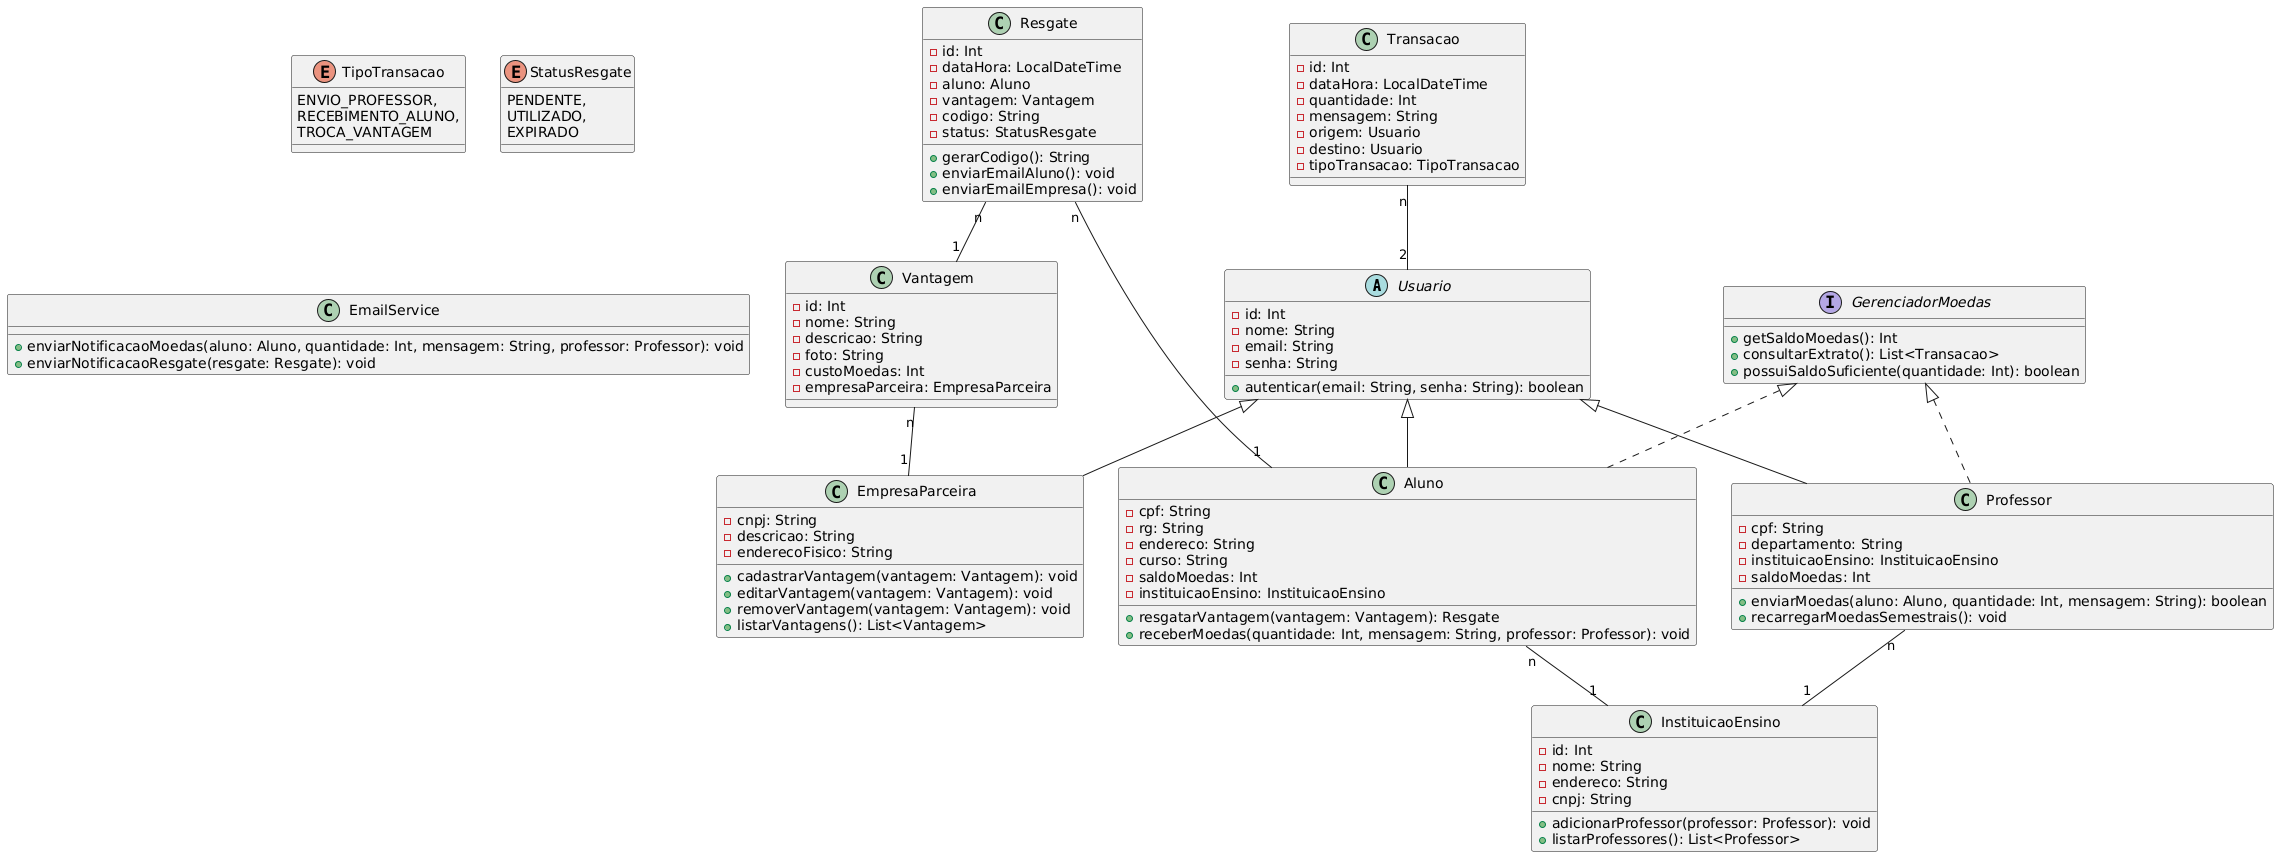

The diagram above was rendered by PlantUML. Its source (embedded in the PNG):
@startuml
abstract class Usuario {
  - id: Int
  - nome: String
  - email: String
  - senha: String
  + autenticar(email: String, senha: String): boolean
}

class Aluno extends Usuario implements GerenciadorMoedas {
  - cpf: String
  - rg: String
  - endereco: String
  - curso: String
  - saldoMoedas: Int
  - instituicaoEnsino: InstituicaoEnsino
  + resgatarVantagem(vantagem: Vantagem): Resgate
  + receberMoedas(quantidade: Int, mensagem: String, professor: Professor): void
}

class Professor extends Usuario implements GerenciadorMoedas {
  - cpf: String
  - departamento: String
  - instituicaoEnsino: InstituicaoEnsino
  - saldoMoedas: Int
  + enviarMoedas(aluno: Aluno, quantidade: Int, mensagem: String): boolean
  + recarregarMoedasSemestrais(): void
}

class EmpresaParceira extends Usuario {
  - cnpj: String
  - descricao: String
  - enderecoFisico: String
  + cadastrarVantagem(vantagem: Vantagem): void
  + editarVantagem(vantagem: Vantagem): void
  + removerVantagem(vantagem: Vantagem): void
  + listarVantagens(): List<Vantagem>
}

class InstituicaoEnsino {
  - id: Int
  - nome: String
  - endereco: String
  - cnpj: String
  + adicionarProfessor(professor: Professor): void
  + listarProfessores(): List<Professor>
}

class Vantagem {
  - id: Int
  - nome: String
  - descricao: String
  - foto: String
  - custoMoedas: Int
  - empresaParceira: EmpresaParceira
}

class Transacao {
  - id: Int
  - dataHora: LocalDateTime
  - quantidade: Int
  - mensagem: String
  - origem: Usuario
  - destino: Usuario
  - tipoTransacao: TipoTransacao
}

enum TipoTransacao {
  ENVIO_PROFESSOR,
  RECEBIMENTO_ALUNO,
  TROCA_VANTAGEM
}

class Resgate {
  - id: Int
  - dataHora: LocalDateTime
  - aluno: Aluno
  - vantagem: Vantagem
  - codigo: String
  - status: StatusResgate
  + gerarCodigo(): String
  + enviarEmailAluno(): void
  + enviarEmailEmpresa(): void
}

enum StatusResgate {
  PENDENTE,
  UTILIZADO,
  EXPIRADO
}

class EmailService {
  + enviarNotificacaoMoedas(aluno: Aluno, quantidade: Int, mensagem: String, professor: Professor): void
  + enviarNotificacaoResgate(resgate: Resgate): void
}

interface GerenciadorMoedas {
  + getSaldoMoedas(): Int
  + consultarExtrato(): List<Transacao>
  + possuiSaldoSuficiente(quantidade: Int): boolean
}

Aluno "n" -- "1" InstituicaoEnsino
Professor "n" -- "1" InstituicaoEnsino
Vantagem "n" -- "1" EmpresaParceira
Transacao "n" -- "2" Usuario
Resgate "n" -- "1" Aluno
Resgate "n" -- "1" Vantagem
@enduml